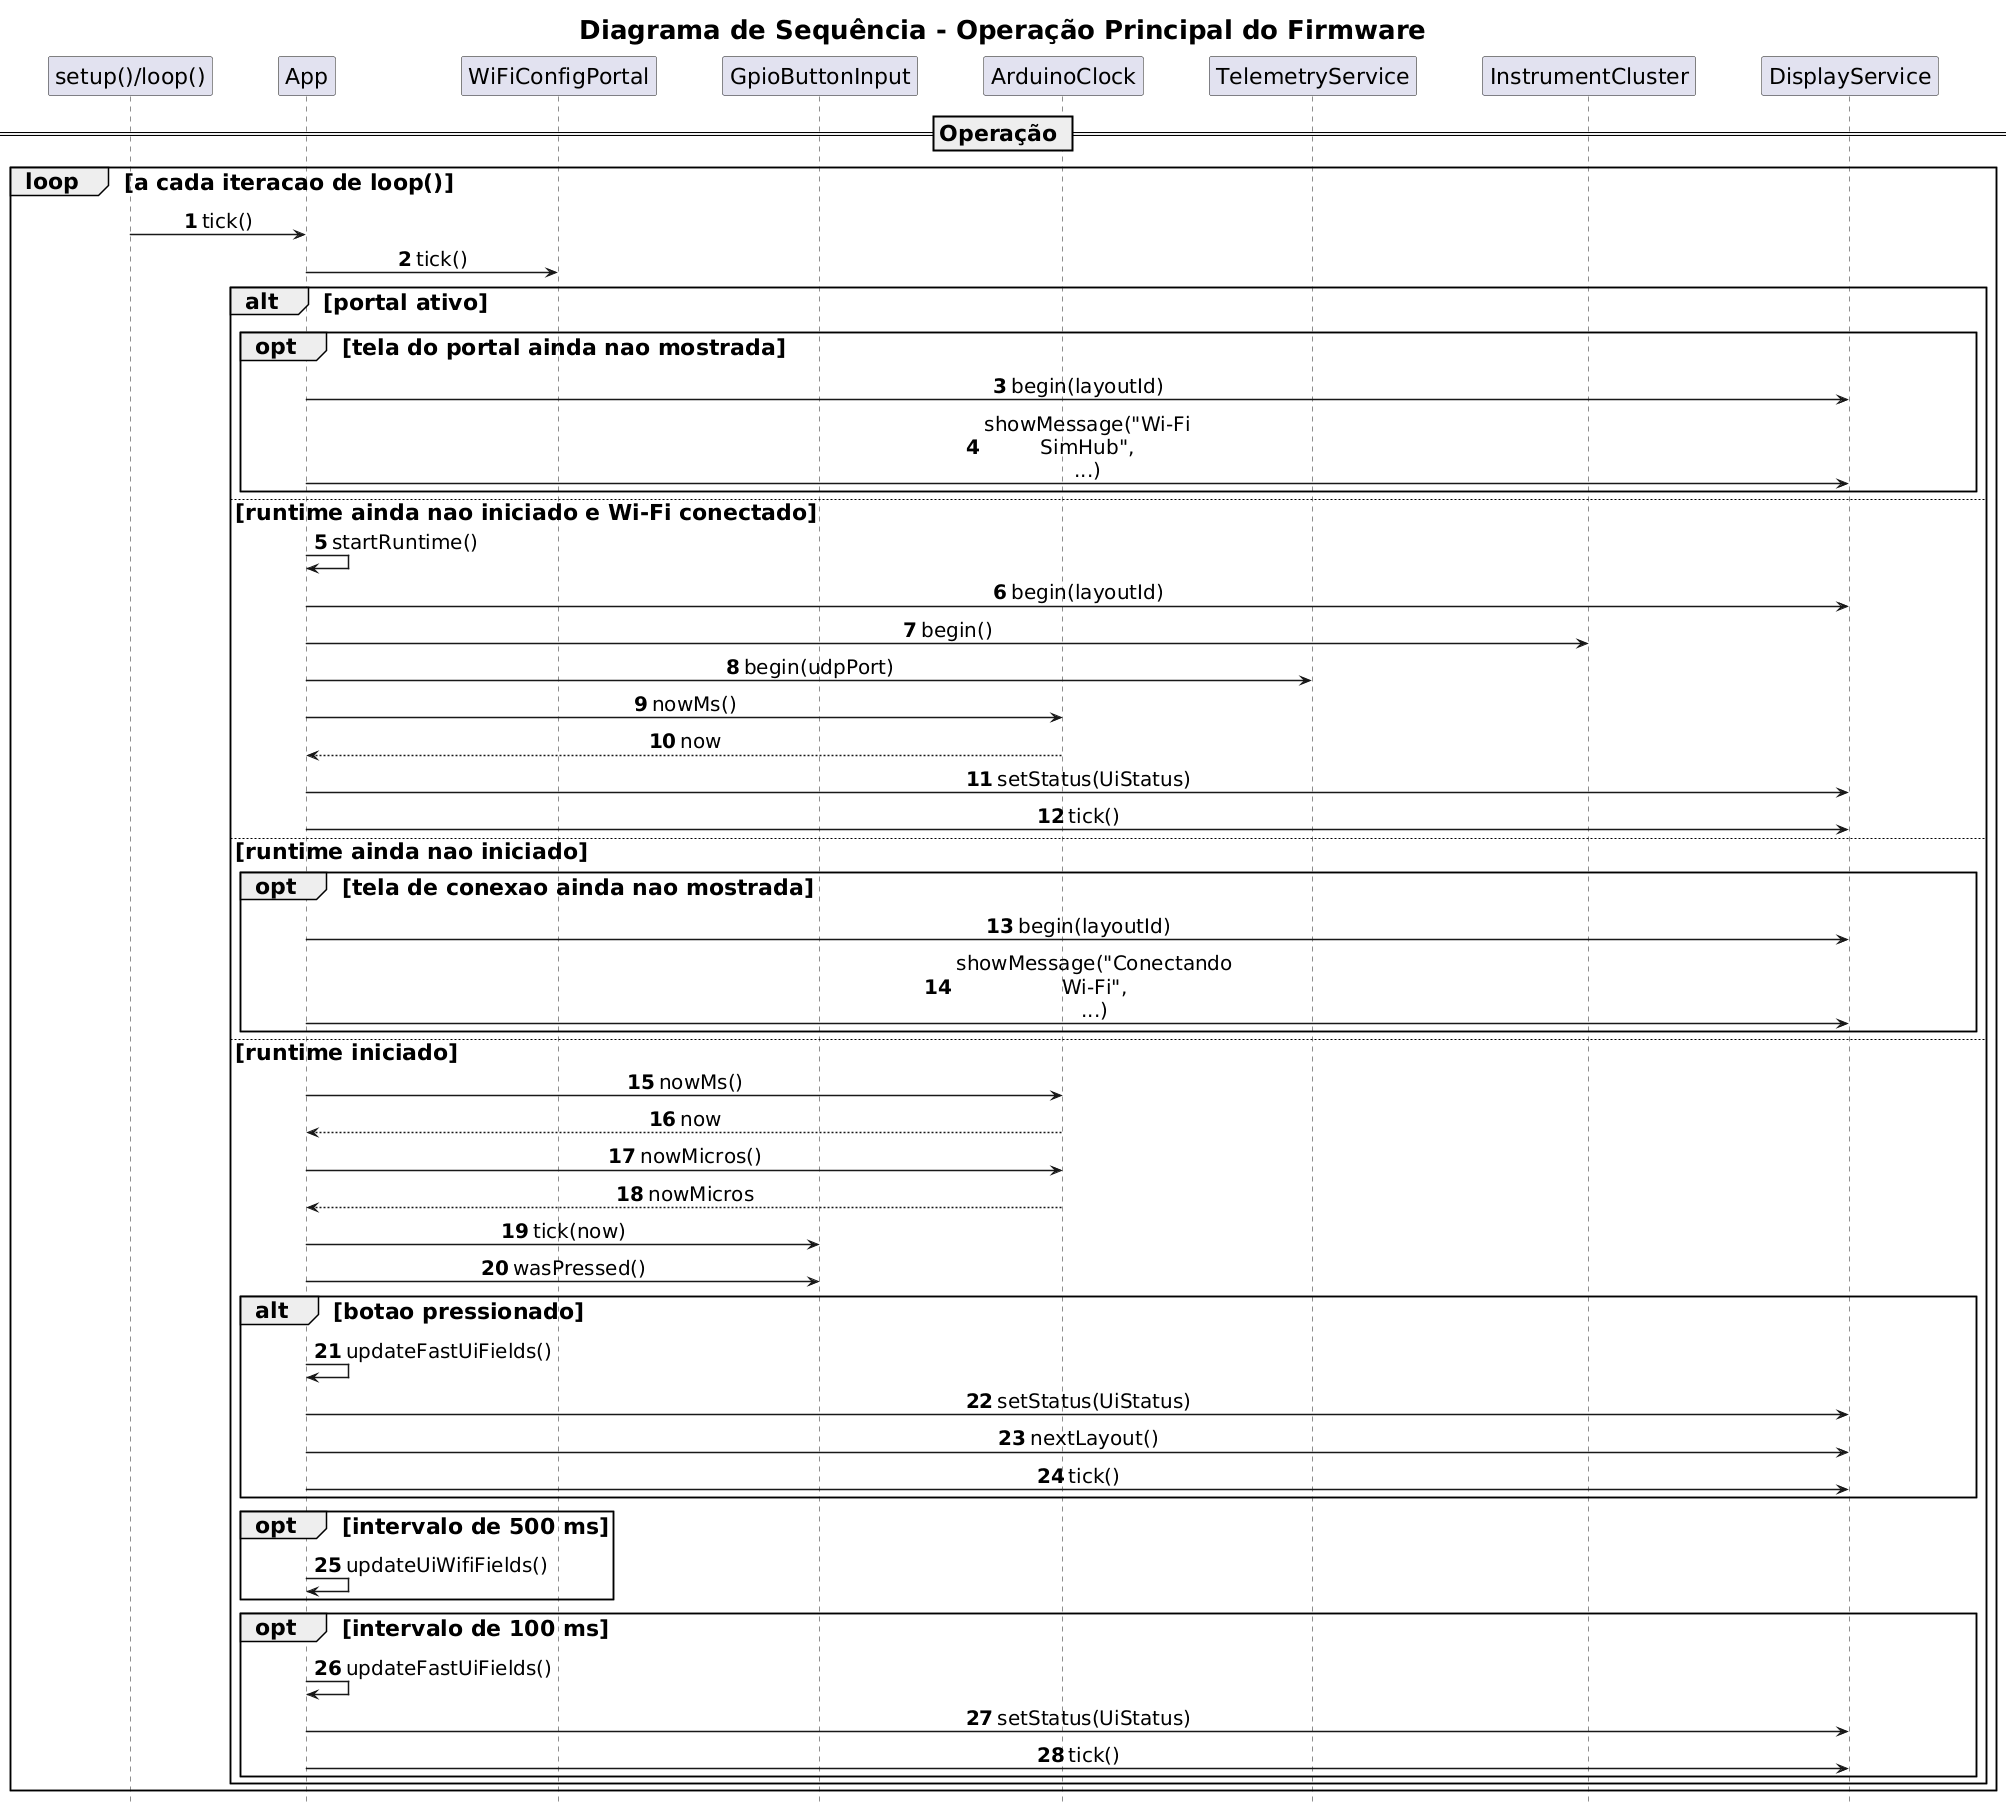

The diagram above was rendered by PlantUML. Its source (embedded in the PNG):
@startuml
title Diagrama de Sequência - Operação Principal do Firmware

hide footbox
autonumber

skinparam shadowing false
skinparam responseMessageBelowArrow true
skinparam sequenceMessageAlign center

skinparam defaultFontSize 22
skinparam titleFontSize 26
skinparam ParticipantFontSize 22
skinparam SequenceMessageFontSize 20
skinparam ArrowFontSize 20
skinparam DividerFontSize 22
skinparam ParticipantPadding 28
skinparam BoxPadding 14
skinparam maxMessageSize 45
skinparam ArrowThickness 1.5

participant "setup()/loop()" as Runtime
participant App
participant WiFiConfigPortal as Wifi
participant GpioButtonInput as Button
participant ArduinoClock as Clock
participant TelemetryService as Telemetry
participant InstrumentCluster as Cluster
participant DisplayService as Display

== Operação ==

loop a cada iteracao de loop()
  Runtime -> App : tick()
  App -> Wifi : tick()

  alt portal ativo
    opt tela do portal ainda nao mostrada
      App -> Display : begin(layoutId)
      App -> Display : showMessage("Wi-Fi SimHub", ...)
    end

  else runtime ainda nao iniciado e Wi-Fi conectado
    App -> App : startRuntime()
    App -> Display : begin(layoutId)
    App -> Cluster : begin()
    App -> Telemetry : begin(udpPort)
    App -> Clock : nowMs()
    Clock --> App : now
    App -> Display : setStatus(UiStatus)
    App -> Display : tick()

  else runtime ainda nao iniciado
    opt tela de conexao ainda nao mostrada
      App -> Display : begin(layoutId)
      App -> Display : showMessage("Conectando Wi-Fi", ...)
    end

  else runtime iniciado
    App -> Clock : nowMs()
    Clock --> App : now

    App -> Clock : nowMicros()
    Clock --> App : nowMicros

    App -> Button : tick(now)
    App -> Button : wasPressed()

    alt botao pressionado
      App -> App : updateFastUiFields()
      App -> Display : setStatus(UiStatus)
      App -> Display : nextLayout()
      App -> Display : tick()
    end

    opt intervalo de 500 ms
      App -> App : updateUiWifiFields()
    end

    opt intervalo de 100 ms
      App -> App : updateFastUiFields()
      App -> Display : setStatus(UiStatus)
      App -> Display : tick()
    end
  end
end
@enduml